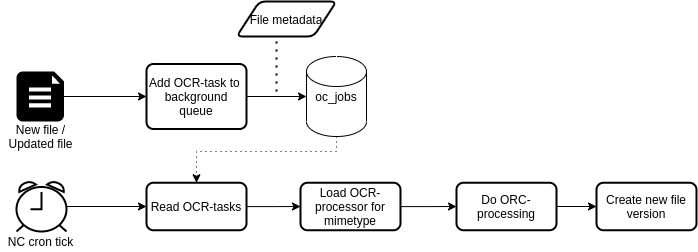

The diagram above was exported from draw.io. Its source (the exported page's mxGraphModel, read from the mxfile embedded in the PNG):
<mxGraphModel dx="1350" dy="816" grid="1" gridSize="10" guides="1" tooltips="1" connect="1" arrows="1" fold="1" page="1" pageScale="1" pageWidth="827" pageHeight="1169" math="0" shadow="0">
  <root>
    <mxCell id="0" />
    <mxCell id="1" parent="0" />
    <mxCell id="ovr_YKgyPz5LDje_x93A-15" style="edgeStyle=orthogonalEdgeStyle;rounded=0;orthogonalLoop=1;jettySize=auto;html=1;entryX=0.5;entryY=0;entryDx=0;entryDy=0;dashed=1;dashPattern=1 4;" parent="1" source="ovr_YKgyPz5LDje_x93A-1" target="ovr_YKgyPz5LDje_x93A-13" edge="1">
      <mxGeometry relative="1" as="geometry">
        <Array as="points">
          <mxPoint x="400" y="170" />
          <mxPoint x="260" y="170" />
        </Array>
      </mxGeometry>
    </mxCell>
    <mxCell id="ovr_YKgyPz5LDje_x93A-1" value="oc_jobs" style="shape=cylinder2;whiteSpace=wrap;html=1;boundedLbl=1;backgroundOutline=1;size=15;" parent="1" vertex="1">
      <mxGeometry x="370" y="75" width="60" height="80" as="geometry" />
    </mxCell>
    <mxCell id="ovr_YKgyPz5LDje_x93A-6" style="edgeStyle=orthogonalEdgeStyle;rounded=0;orthogonalLoop=1;jettySize=auto;html=1;exitX=1;exitY=0.5;exitDx=0;exitDy=0;exitPerimeter=0;entryX=0;entryY=0.5;entryDx=0;entryDy=0;" parent="1" source="ovr_YKgyPz5LDje_x93A-2" target="ovr_YKgyPz5LDje_x93A-5" edge="1">
      <mxGeometry relative="1" as="geometry" />
    </mxCell>
    <mxCell id="ovr_YKgyPz5LDje_x93A-2" value="" style="verticalLabelPosition=bottom;html=1;verticalAlign=top;align=center;strokeColor=none;shape=mxgraph.azure.file_2;pointerEvents=1;fillColor=#000000;" parent="1" vertex="1">
      <mxGeometry x="80" y="90" width="47.5" height="50" as="geometry" />
    </mxCell>
    <mxCell id="ovr_YKgyPz5LDje_x93A-3" value="New file /&lt;br&gt;Updated file" style="text;html=1;align=center;verticalAlign=middle;resizable=0;points=[];autosize=1;" parent="1" vertex="1">
      <mxGeometry x="63.75" y="140" width="80" height="30" as="geometry" />
    </mxCell>
    <mxCell id="ovr_YKgyPz5LDje_x93A-7" style="edgeStyle=orthogonalEdgeStyle;rounded=0;orthogonalLoop=1;jettySize=auto;html=1;exitX=1;exitY=0.5;exitDx=0;exitDy=0;" parent="1" source="ovr_YKgyPz5LDje_x93A-5" target="ovr_YKgyPz5LDje_x93A-1" edge="1">
      <mxGeometry relative="1" as="geometry" />
    </mxCell>
    <mxCell id="ovr_YKgyPz5LDje_x93A-5" value="Add OCR-task to&amp;nbsp;&lt;br&gt;background queue" style="rounded=1;whiteSpace=wrap;html=1;absoluteArcSize=1;arcSize=14;strokeWidth=2;fillColor=none;" parent="1" vertex="1">
      <mxGeometry x="210" y="82.5" width="100" height="65" as="geometry" />
    </mxCell>
    <mxCell id="ovr_YKgyPz5LDje_x93A-8" value="File metadata" style="shape=parallelogram;html=1;strokeWidth=2;perimeter=parallelogramPerimeter;whiteSpace=wrap;rounded=1;arcSize=12;size=0.23;fillColor=none;" parent="1" vertex="1">
      <mxGeometry x="300" y="20" width="100" height="35" as="geometry" />
    </mxCell>
    <mxCell id="ovr_YKgyPz5LDje_x93A-10" value="" style="endArrow=none;dashed=1;html=1;dashPattern=1 3;strokeWidth=2;entryX=0.4;entryY=1.029;entryDx=0;entryDy=0;entryPerimeter=0;" parent="1" target="ovr_YKgyPz5LDje_x93A-8" edge="1">
      <mxGeometry width="50" height="50" relative="1" as="geometry">
        <mxPoint x="340" y="110" as="sourcePoint" />
        <mxPoint x="390" y="140" as="targetPoint" />
      </mxGeometry>
    </mxCell>
    <mxCell id="ovr_YKgyPz5LDje_x93A-14" style="edgeStyle=orthogonalEdgeStyle;rounded=0;orthogonalLoop=1;jettySize=auto;html=1;entryX=0;entryY=0.5;entryDx=0;entryDy=0;" parent="1" source="ovr_YKgyPz5LDje_x93A-11" target="ovr_YKgyPz5LDje_x93A-13" edge="1">
      <mxGeometry relative="1" as="geometry" />
    </mxCell>
    <mxCell id="ovr_YKgyPz5LDje_x93A-11" value="" style="html=1;verticalLabelPosition=bottom;align=center;labelBackgroundColor=#ffffff;verticalAlign=top;strokeWidth=2;shadow=0;dashed=0;shape=mxgraph.ios7.icons.alarm_clock;fillColor=none;" parent="1" vertex="1">
      <mxGeometry x="80" y="200" width="50" height="50" as="geometry" />
    </mxCell>
    <mxCell id="ovr_YKgyPz5LDje_x93A-12" value="NC cron tick" style="text;html=1;align=center;verticalAlign=middle;resizable=0;points=[];autosize=1;" parent="1" vertex="1">
      <mxGeometry x="63.75" y="250" width="80" height="20" as="geometry" />
    </mxCell>
    <mxCell id="ovr_YKgyPz5LDje_x93A-19" style="edgeStyle=orthogonalEdgeStyle;rounded=0;orthogonalLoop=1;jettySize=auto;html=1;entryX=0;entryY=0.5;entryDx=0;entryDy=0;" parent="1" source="ovr_YKgyPz5LDje_x93A-13" target="ovr_YKgyPz5LDje_x93A-18" edge="1">
      <mxGeometry relative="1" as="geometry" />
    </mxCell>
    <mxCell id="ovr_YKgyPz5LDje_x93A-13" value="Read OCR-tasks" style="rounded=1;whiteSpace=wrap;html=1;absoluteArcSize=1;arcSize=14;strokeWidth=2;fillColor=none;" parent="1" vertex="1">
      <mxGeometry x="210" y="201.25" width="100" height="47.5" as="geometry" />
    </mxCell>
    <mxCell id="ovr_YKgyPz5LDje_x93A-22" style="edgeStyle=orthogonalEdgeStyle;rounded=0;orthogonalLoop=1;jettySize=auto;html=1;entryX=0;entryY=0.5;entryDx=0;entryDy=0;" parent="1" source="ovr_YKgyPz5LDje_x93A-18" target="ovr_YKgyPz5LDje_x93A-20" edge="1">
      <mxGeometry relative="1" as="geometry" />
    </mxCell>
    <mxCell id="ovr_YKgyPz5LDje_x93A-18" value="Load OCR-processor for mimetype" style="rounded=1;whiteSpace=wrap;html=1;absoluteArcSize=1;arcSize=14;strokeWidth=2;fillColor=none;" parent="1" vertex="1">
      <mxGeometry x="364" y="201.25" width="100" height="47.5" as="geometry" />
    </mxCell>
    <mxCell id="ovr_YKgyPz5LDje_x93A-23" style="edgeStyle=orthogonalEdgeStyle;rounded=0;orthogonalLoop=1;jettySize=auto;html=1;exitX=1;exitY=0.5;exitDx=0;exitDy=0;entryX=0;entryY=0.5;entryDx=0;entryDy=0;" parent="1" source="ovr_YKgyPz5LDje_x93A-20" target="ovr_YKgyPz5LDje_x93A-21" edge="1">
      <mxGeometry relative="1" as="geometry" />
    </mxCell>
    <mxCell id="ovr_YKgyPz5LDje_x93A-20" value="Do ORC-processing" style="rounded=1;whiteSpace=wrap;html=1;absoluteArcSize=1;arcSize=14;strokeWidth=2;fillColor=none;" parent="1" vertex="1">
      <mxGeometry x="520" y="201.25" width="100" height="47.5" as="geometry" />
    </mxCell>
    <mxCell id="ovr_YKgyPz5LDje_x93A-21" value="Create new file version" style="rounded=1;whiteSpace=wrap;html=1;absoluteArcSize=1;arcSize=14;strokeWidth=2;fillColor=none;" parent="1" vertex="1">
      <mxGeometry x="660" y="201.25" width="100" height="47.5" as="geometry" />
    </mxCell>
  </root>
</mxGraphModel>